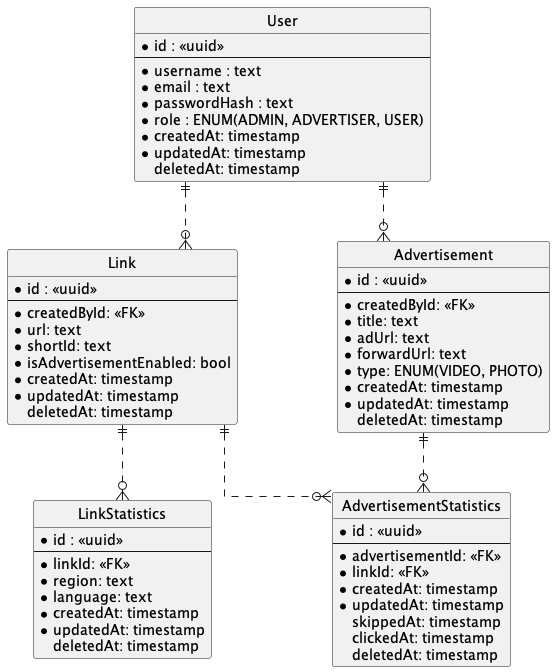

The diagram above was rendered by PlantUML. Its source (embedded in the PNG):
@startuml shortener_erd

hide circle
skinparam Linetype ortho
skinparam Ranksep 60
skinparam Nodesep 100

entity "User" as user {
  *id : <<uuid>>
  --
  * username : text
  * email : text
  * passwordHash : text
  * role : ENUM(ADMIN, ADVERTISER, USER)
  * createdAt: timestamp
  * updatedAt: timestamp
  deletedAt: timestamp
}

entity "Link" as link {
  *id : <<uuid>>
  --
  * createdById: <<FK>>
  * url: text
  * shortId: text
  * isAdvertisementEnabled: bool
  * createdAt: timestamp
  * updatedAt: timestamp
  deletedAt: timestamp
}

entity "LinkStatistics" as linkStats {
  *id : <<uuid>>
  --
  * linkId: <<FK>>
  * region: text
  * language: text
  * createdAt: timestamp
  * updatedAt: timestamp
  deletedAt: timestamp
}

entity "Advertisement" as ad {
  *id : <<uuid>>
  --
  * createdById: <<FK>>
  * title: text
  * adUrl: text
  * forwardUrl: text
  * type: ENUM(VIDEO, PHOTO)
  * createdAt: timestamp
  * updatedAt: timestamp
  deletedAt: timestamp
}

entity "AdvertisementStatistics" as adStats {
  *id : <<uuid>>
  --
  * advertisementId: <<FK>>
  * linkId: <<FK>>
  * createdAt: timestamp
  * updatedAt: timestamp
  skippedAt: timestamp
  clickedAt: timestamp
  deletedAt: timestamp
}

user ||..o{ link
user ||..o{ ad

ad ||..o{ adStats
link ||..o{ linkStats
link ||..o{ adStats
@enduml